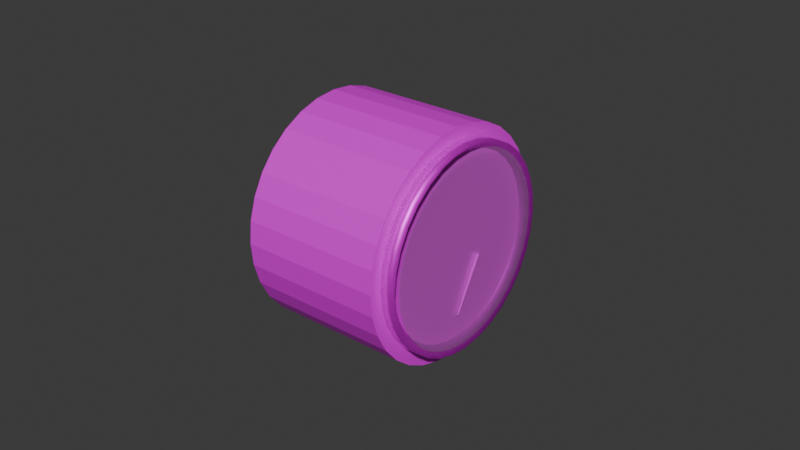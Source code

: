 # Source: rotax912-cht.blend  (saved by Blender 4.2.66; exported with 4.5.12 LTS)
import bpy
from mathutils import Matrix  # noqa: F401  (used for matrix-valued properties, if any)

bpy.ops.wm.read_factory_settings(use_empty=True)
scene = bpy.context.scene
scene.name = 'Scene'

# ---- collections
col_collection = bpy.data.collections.new('Collection'); scene.collection.children.link(col_collection)

# ---- images (referenced by path relative to the original .blend; pixels are not part of the script)
import os
ASSET_DIR = os.environ.get("B2B_ASSET_DIR", "")  # directory of the original .blend (textures are referenced by path, not embedded)
HERE = os.path.dirname(os.path.abspath(__file__))  # packed textures are extracted next to this script under _unpacked/

def load_image(name, relpath, width, height, colorspace="sRGB"):
    """Load a texture the original file referenced (path relative to the .blend, or extracted next to this script)."""
    p = next((c for c in (os.path.join(HERE, relpath), os.path.join(ASSET_DIR, relpath)) if relpath and os.path.exists(c)), "")
    if p:
        img = bpy.data.images.load(p, check_existing=True)
        img.name = name
    else:  # same state as the original file: an image datablock whose file is absent (Cycles renders it pink)
        img = bpy.data.images.new(name, width, height)
        img.source = "FILE"
        img.filepath = "//" + (relpath or name)
    img.colorspace_settings.name = colorspace
    return img
img_rotax912_cht_png = load_image('rotax912-cht.png', 'rotax912-cht.png', 1024, 1024, 'sRGB')

# ---- materials (node trees are filled in below, after node groups)
mat_gauge = bpy.data.materials.new('gauge')
mat_glass = bpy.data.materials.new('glass')
mat_glass.diffuse_color = (0.3, 0.3, 0.3, 0.15)
mat_glass.roughness = 0.5
mat_case = bpy.data.materials.new('case')

# ---- material node trees
mat_gauge.use_nodes = True; mat_gauge.node_tree.nodes.clear()
_N = mat_gauge.node_tree.nodes; _L = mat_gauge.node_tree.links
n0 = _N.new('ShaderNodeBsdfPrincipled'); n0.name = 'Principled BSDF'; n0.location = (10, 300)
n0.inputs[1].default_value = 0.1863
n1 = _N.new('ShaderNodeOutputMaterial'); n1.name = 'Material Output'; n1.location = (300, 300)
n2 = _N.new('ShaderNodeTexImage'); n2.name = 'Image Texture'; n2.location = (-280, 280)
n2.image = img_rotax912_cht_png
_L.new(n0.outputs[0], n1.inputs[0])
_L.new(n2.outputs[0], n0.inputs[0])
n1.is_active_output = True
mat_glass.use_nodes = True; mat_glass.node_tree.nodes.clear()
_N = mat_glass.node_tree.nodes; _L = mat_glass.node_tree.links
n0 = _N.new('ShaderNodeBsdfPrincipled'); n0.name = 'Principled BSDF'; n0.location = (10, 300)
n0.inputs[0].default_value = (0.3, 0.3, 0.3, 1.0)
n0.inputs[4].default_value = 0.25
n0.inputs[27].default_value = (0.0, 0.0, 0.0, 1.0)
n1 = _N.new('ShaderNodeOutputMaterial'); n1.name = 'Material Output'; n1.location = (300, 300)
_L.new(n0.outputs[0], n1.inputs[0])
n1.is_active_output = True
mat_case.use_nodes = True; mat_case.node_tree.nodes.clear()
_N = mat_case.node_tree.nodes; _L = mat_case.node_tree.links
n0 = _N.new('ShaderNodeBsdfPrincipled'); n0.name = 'Principled BSDF'; n0.location = (10, 300)
n0.inputs[1].default_value = 0.7255
n1 = _N.new('ShaderNodeOutputMaterial'); n1.name = 'Material Output'; n1.location = (300, 300)
n2 = _N.new('ShaderNodeTexImage'); n2.name = 'Image Texture'; n2.location = (-280, 280)
n2.image = img_rotax912_cht_png
_L.new(n0.outputs[0], n1.inputs[0])
_L.new(n2.outputs[0], n0.inputs[0])
n1.is_active_output = True

# ---- world
world_world = bpy.data.worlds.new('World'); scene.world = world_world
world_world.use_nodes = True; world_world.node_tree.nodes.clear()
_N = world_world.node_tree.nodes; _L = world_world.node_tree.links
n0 = _N.new('ShaderNodeOutputWorld'); n0.name = 'World Output'; n0.location = (300, 300)
n1 = _N.new('ShaderNodeBackground'); n1.name = 'Background'; n1.location = (10, 300)
n1.inputs[0].default_value = (0.05088, 0.05088, 0.05088, 1.0)
_L.new(n1.outputs[0], n0.inputs[0])
n0.is_active_output = True
world_world.color = (0.05088, 0.05088, 0.05088)
world_world.sun_shadow_jitter_overblur = 0.0

# ---- meshes
me_cylinder = bpy.data.meshes.new('Cylinder')
me_cylinder.from_pydata([(0.002476, 7.815e-10, 0.029), (0.002476, 0.005658, 0.02844), (0.002476, 0.0111, 0.02679), (0.002476, 0.01611, 0.02411), (0.002476, 0.02051, 0.02051), (0.002476, 0.02411, 0.01611), (0.002476, 0.02679, 0.0111), (0.002476, 0.02844, 0.005658), (0.002476, 0.029, -7.815e-10), (0.002476, 0.02844, -0.005658), (0.002476, 0.02679, -0.0111), (0.002476, 0.02411, -0.01611), (0.002476, 0.02051, -0.02051), (0.002476, 0.01611, -0.02411), (0.002476, 0.0111, -0.02679), (0.002476, 0.005658, -0.02844), (0.002476, 7.815e-10, -0.029), (0.002476, -0.005658, -0.02844), (0.002476, -0.0111, -0.02679), (0.002476, -0.01611, -0.02411), (0.002476, -0.02051, -0.02051), (0.002476, -0.02411, -0.01611), (0.002476, -0.02679, -0.0111), (0.002476, -0.02844, -0.005658), (0.002476, -0.029, -7.815e-10), (0.002476, -0.02844, 0.005658), (0.002476, -0.02679, 0.0111), (0.002476, -0.02411, 0.01611), (0.002476, -0.02051, 0.02051), (0.002476, -0.01611, 0.02411), (0.002476, -0.0111, 0.02679), (0.002476, -0.005658, 0.02844)], [], [(1, 0, 31, 30, 29, 28, 27, 26, 25, 24, 23, 22, 21, 20, 19, 18, 17, 16, 15, 14, 13, 12, 11, 10, 9, 8, 7, 6, 5, 4, 3, 2)])
_uv = me_cylinder.uv_layers.new(name='UVMap')
_uv.uv.foreach_set('vector', [0.5754, 0.9148, 0.4919, 0.9231, 0.4083, 0.9148, 0.328, 0.8905, 0.254, 0.8509, 0.1892, 0.7977, 0.1359, 0.7328, 0.09637, 0.6588, 0.07201, 0.5785, 0.06379, 0.495, 0.07201, 0.4115, 0.09637, 0.3312, 0.1359, 0.2572, 0.1892, 0.1923, 0.254, 0.1391, 0.328, 0.09952, 0.4083, 0.07516, 0.4919, 0.06693, 0.5754, 0.07516, 0.6557, 0.09952, 0.7297, 0.1391, 0.7945, 0.1923, 0.8478, 0.2572, 0.8873, 0.3312, 0.9117, 0.4115, 0.9199, 0.495, 0.9117, 0.5785, 0.8873, 0.6588, 0.8478, 0.7328, 0.7945, 0.7977, 0.7297, 0.8509, 0.6557, 0.8905])
me_cylinder.materials.append(mat_gauge)
me_cylinder.update()
me_cube_001 = bpy.data.meshes.new('Cube.001')
me_cube_001.from_pydata([(-0.0001961, -0.01285, -0.02273), (0.0001961, -0.01285, -0.02273), (-0.0001961, -0.01327, -0.02248), (0.0001961, -0.01327, -0.02248), (-0.0004689, -0.002788, -0.006966), (0.0004689, -0.002788, -0.006966), (-0.0004689, -0.00434, -0.00605), (0.0004689, -0.00434, -0.00605)], [], [(0, 1, 3, 2), (2, 3, 7, 6), (6, 7, 5, 4), (4, 5, 1, 0), (2, 6, 4, 0), (7, 3, 1, 5)])
_uv = me_cube_001.uv_layers.new(name='UVMap')
_uv.uv.foreach_set('vector', [0.7149, 0.197, 0.6875, 0.197, 0.6875, 0.1421, 0.7149, 0.1421, 0.02019, 0.05152, 0.02044, 0.03951, 0.2183, 0.03707, 0.2178, 0.06193, 0.7443, 0.127, 0.6875, 0.127, 0.6875, 0.0134, 0.7443, 0.0134, 0.2187, 0.03708, 0.2182, 0.06194, 0.0206, 0.05153, 0.02084, 0.03952, 0.0349, 0.03961, 0.2195, 0.03189, 0.2195, 0.06175, 0.0349, 0.05403, 0.2193, 0.06131, 0.03469, 0.05359, 0.03469, 0.03917, 0.2193, 0.03146])
me_cube_001.materials.append(mat_gauge)
me_cube_001.update()
me_circle_003 = bpy.data.meshes.new('Circle.003')
me_circle_003.from_pydata([(0.005212, 0.03019, -2.279e-09), (0.005212, 0.02961, 0.005892), (0.005212, 0.02789, 0.01156), (0.005212, 0.0251, 0.01677), (0.005212, 0.02135, 0.02135), (0.005212, 0.01677, 0.0251), (0.005212, 0.01156, 0.02789), (0.005212, 0.005892, 0.02961), (0.005212, 2.279e-09, 0.03019), (0.005212, -0.005892, 0.02961), (0.005212, -0.01156, 0.02789), (0.005212, -0.01677, 0.0251), (0.005212, -0.02135, 0.02135), (0.005212, -0.0251, 0.01677), (0.005212, -0.02789, 0.01156), (0.005212, -0.02961, 0.005892), (0.005212, -0.03019, 2.279e-09), (0.005212, -0.02961, -0.005892), (0.005212, -0.02789, -0.01156), (0.005212, -0.0251, -0.01677), (0.005212, -0.02135, -0.02135), (0.005212, -0.01677, -0.0251), (0.005212, -0.01156, -0.02789), (0.005212, -0.005892, -0.02961), (0.005212, -2.279e-09, -0.03019), (0.005212, 0.005892, -0.02961), (0.005212, 0.01156, -0.02789), (0.005212, 0.01677, -0.0251), (0.005212, 0.02135, -0.02135), (0.005212, 0.0251, -0.01677), (0.005212, 0.02789, -0.01156), (0.005212, 0.02961, -0.005892)], [], [(1, 2, 3, 4, 5, 6, 7, 8, 9, 10, 11, 12, 13, 14, 15, 16, 17, 18, 19, 20, 21, 22, 23, 24, 25, 26, 27, 28, 29, 30, 31, 0)])
me_circle_003.polygons.foreach_set('use_smooth', [True] * 1)
_uv = me_circle_003.uv_layers.new(name='UVMap')
_uv.uv.foreach_set('vector', [0.5, 1.0, 0.5975, 0.9904, 0.6913, 0.9619, 0.7778, 0.9157, 0.8536, 0.8536, 0.9157, 0.7778, 0.9619, 0.6913, 0.9904, 0.5975, 1.0, 0.5, 0.9904, 0.4025, 0.9619, 0.3087, 0.9157, 0.2222, 0.8536, 0.1464, 0.7778, 0.08427, 0.6913, 0.03806, 0.5975, 0.009607, 0.5, 0.0, 0.4025, 0.009607, 0.3087, 0.03806, 0.2222, 0.08427, 0.1464, 0.1464, 0.08426, 0.2222, 0.03806, 0.3087, 0.009607, 0.4025, 0.0, 0.5, 0.009607, 0.5975, 0.03806, 0.6913, 0.08427, 0.7778, 0.1464, 0.8536, 0.2222, 0.9157, 0.3087, 0.9619, 0.4025, 0.9904])
me_circle_003.materials.append(mat_glass)
me_circle_003.update()
me_cylinder_001 = bpy.data.meshes.new('Cylinder.001')
me_cylinder_001.from_pydata([(-0.04452, -1.116e-09, 0.03606), (-0.04452, 0.007034, 0.03536), (-0.04452, 0.0138, 0.03331), (-0.04452, 0.02003, 0.02998), (-0.04452, 0.02549, 0.02549), (-0.04452, 0.02998, 0.02003), (-0.04452, 0.03331, 0.0138), (-0.04452, 0.03536, 0.007034), (-0.04452, 0.03606, 1.097e-09), (-0.04452, 0.03536, -0.007034), (-0.04452, 0.03331, -0.0138), (-0.04452, 0.02998, -0.02003), (-0.04452, 0.02549, -0.02549), (-0.04452, 0.02003, -0.02998), (-0.04452, 0.0138, -0.03331), (-0.04452, 0.007034, -0.03536), (-0.04452, -1.116e-09, -0.03606), (-0.04452, -0.007034, -0.03536), (-0.04452, -0.0138, -0.03331), (-0.04452, -0.02003, -0.02998), (-0.04452, -0.02549, -0.02549), (-0.04452, -0.02998, -0.02003), (-0.04452, -0.03331, -0.0138), (-0.04452, -0.03536, -0.007034), (-0.04452, -0.03606, 1.097e-09), (-0.04452, -0.03536, 0.007034), (-0.04452, -0.03331, 0.0138), (-0.04452, -0.02998, 0.02003), (-0.04452, -0.02549, 0.02549), (-0.04452, -0.02003, 0.02998), (-0.04452, -0.0138, 0.03331), (-0.04452, -0.007034, 0.03536), (0.0004758, 8.511e-10, 0.03606), (0.0004758, 0.007034, 0.03536), (0.0004758, 0.0138, 0.03331), (0.0004758, 0.02003, 0.02998), (0.0004758, 0.02549, 0.02549), (0.0004758, 0.02998, 0.02003), (0.0004758, 0.03331, 0.0138), (0.0004758, 0.03536, 0.007034), (0.0004758, 0.03606, -8.704e-10), (0.0004758, 0.03536, -0.007034), (0.0004758, 0.03331, -0.0138), (0.0004758, 0.02998, -0.02003), (0.0004758, 0.02549, -0.02549), (0.0004758, 0.02003, -0.02998), (0.0004758, 0.0138, -0.03331), (0.0004758, 0.007034, -0.03536), (0.0004758, 8.511e-10, -0.03606), (0.0004758, -0.007034, -0.03536), (0.0004758, -0.0138, -0.03331), (0.0004758, -0.02003, -0.02998), (0.0004758, -0.02549, -0.02549), (0.0004758, -0.02998, -0.02003), (0.0004758, -0.03331, -0.0138), (0.0004758, -0.03536, -0.007034), (0.0004758, -0.03606, -8.704e-10), (0.0004758, -0.03536, 0.007034), (0.0004758, -0.03331, 0.0138), (0.0004758, -0.02998, 0.02003), (0.0004758, -0.02549, 0.02549), (0.0004758, -0.02003, 0.02998), (0.0004758, -0.0138, 0.03331), (0.0004758, -0.007034, 0.03536)], [], [(0, 1, 2, 3, 4, 5, 6, 7, 8, 9, 10, 11, 12, 13, 14, 15, 16, 17, 18, 19, 20, 21, 22, 23, 24, 25, 26, 27, 28, 29, 30, 31), (31, 63, 32, 0), (30, 62, 63, 31), (29, 61, 62, 30), (28, 60, 61, 29), (27, 59, 60, 28), (26, 58, 59, 27), (25, 57, 58, 26), (24, 56, 57, 25), (23, 55, 56, 24), (22, 54, 55, 23), (21, 53, 54, 22), (20, 52, 53, 21), (19, 51, 52, 20), (18, 50, 51, 19), (17, 49, 50, 18), (16, 48, 49, 17), (15, 47, 48, 16), (14, 46, 47, 15), (13, 45, 46, 14), (12, 44, 45, 13), (11, 43, 44, 12), (10, 42, 43, 11), (9, 41, 42, 10), (8, 40, 41, 9), (7, 39, 40, 8), (6, 38, 39, 7), (5, 37, 38, 6), (4, 36, 37, 5), (3, 35, 36, 4), (2, 34, 35, 3), (1, 33, 34, 2), (0, 32, 33, 1), (63, 62, 61, 60, 59, 58, 57, 56, 55, 54, 53, 52, 51, 50, 49, 48, 47, 46, 45, 44, 43, 42, 41, 40, 39, 38, 37, 36, 35, 34, 33, 32)])
_uv = me_cylinder_001.uv_layers.new(name='UVMap')
_uv.uv.foreach_set('vector', [0.0, 0.91, 0.1743, 0.91, 0.1687, 0.91, 0.1631, 0.91, 0.1575, 0.91, 0.1518, 0.91, 0.1462, 0.91, 0.1406, 0.91, 0.135, 0.91, 0.1294, 0.91, 0.1237, 0.91, 0.1181, 0.91, 0.1125, 0.91, 0.1069, 0.91, 0.1012, 0.91, 0.09561, 0.91, 0.08998, 0.91, 0.08436, 0.91, 0.07874, 0.91, 0.07311, 0.91, 0.06749, 0.91, 0.06186, 0.91, 0.05624, 0.91, 0.05062, 0.91, 0.04499, 0.91, 0.03937, 0.91, 0.03374, 0.91, 0.02812, 0.91, 0.0225, 0.91, 0.01687, 0.91, 0.01125, 0.91, 0.005624, 0.91, 0.005624, 0.91, 0.005624, 0.9924, 0.0, 0.9924, 0.0, 0.91, 0.01125, 0.91, 0.01125, 0.9924, 0.005624, 0.9924, 0.005624, 0.91, 0.01687, 0.91, 0.01687, 0.9924, 0.01125, 0.9924, 0.01125, 0.91, 0.0225, 0.91, 0.0225, 0.9924, 0.01687, 0.9924, 0.01687, 0.91, 0.02812, 0.91, 0.02812, 0.9924, 0.0225, 0.9924, 0.0225, 0.91, 0.03374, 0.91, 0.03374, 0.9924, 0.02812, 0.9924, 0.02812, 0.91, 0.03937, 0.91, 0.03937, 0.9924, 0.03374, 0.9924, 0.03374, 0.91, 0.04499, 0.91, 0.04499, 0.9924, 0.03937, 0.9924, 0.03937, 0.91, 0.05062, 0.91, 0.05062, 0.9924, 0.04499, 0.9924, 0.04499, 0.91, 0.05624, 0.91, 0.05624, 0.9924, 0.05062, 0.9924, 0.05062, 0.91, 0.06186, 0.91, 0.06186, 0.9924, 0.05624, 0.9924, 0.05624, 0.91, 0.06749, 0.91, 0.06749, 0.9924, 0.06186, 0.9924, 0.06186, 0.91, 0.07311, 0.91, 0.07311, 0.9924, 0.06749, 0.9924, 0.06749, 0.91, 0.07874, 0.91, 0.07874, 0.9924, 0.07311, 0.9924, 0.07311, 0.91, 0.08436, 0.91, 0.08436, 0.9924, 0.07874, 0.9924, 0.07874, 0.91, 0.08998, 0.91, 0.08998, 0.9924, 0.08436, 0.9924, 0.08436, 0.91, 0.09561, 0.91, 0.09561, 0.9924, 0.08998, 0.9924, 0.08998, 0.91, 0.1012, 0.91, 0.1012, 0.9924, 0.09561, 0.9924, 0.09561, 0.91, 0.1069, 0.91, 0.1069, 0.9924, 0.1012, 0.9924, 0.1012, 0.91, 0.1125, 0.91, 0.1125, 0.9924, 0.1069, 0.9924, 0.1069, 0.91, 0.1181, 0.91, 0.1181, 0.9924, 0.1125, 0.9924, 0.1125, 0.91, 0.1237, 0.91, 0.1237, 0.9924, 0.1181, 0.9924, 0.1181, 0.91, 0.1294, 0.91, 0.1294, 0.9924, 0.1237, 0.9924, 0.1237, 0.91, 0.135, 0.91, 0.135, 0.9924, 0.1294, 0.9924, 0.1294, 0.91, 0.1406, 0.91, 0.1406, 0.9924, 0.135, 0.9924, 0.135, 0.91, 0.1462, 0.91, 0.1462, 0.9924, 0.1406, 0.9924, 0.1406, 0.91, 0.1518, 0.91, 0.1518, 0.9924, 0.1462, 0.9924, 0.1462, 0.91, 0.1575, 0.91, 0.1575, 0.9924, 0.1518, 0.9924, 0.1518, 0.91, 0.1631, 0.91, 0.1631, 0.9924, 0.1575, 0.9924, 0.1575, 0.91, 0.1687, 0.91, 0.1687, 0.9924, 0.1631, 0.9924, 0.1631, 0.91, 0.1743, 0.91, 0.1743, 0.9924, 0.1687, 0.9924, 0.1687, 0.91, 0.18, 0.91, 0.18, 0.9924, 0.1743, 0.9924, 0.1743, 0.91, 0.005624, 0.9924, 0.01125, 0.9924, 0.01687, 0.9924, 0.0225, 0.9924, 0.02812, 0.9924, 0.03374, 0.9924, 0.03937, 0.9924, 0.04499, 0.9924, 0.05062, 0.9924, 0.05624, 0.9924, 0.06186, 0.9924, 0.06749, 0.9924, 0.07311, 0.9924, 0.07874, 0.9924, 0.08436, 0.9924, 0.08998, 0.9924, 0.09561, 0.9924, 0.1012, 0.9924, 0.1069, 0.9924, 0.1125, 0.9924, 0.1181, 0.9924, 0.1237, 0.9924, 0.1294, 0.9924, 0.135, 0.9924, 0.1406, 0.9924, 0.1462, 0.9924, 0.1518, 0.9924, 0.1575, 0.9924, 0.1631, 0.9924, 0.1687, 0.9924, 0.1743, 0.9924, 0.18, 0.9924])
me_cylinder_001.materials.append(mat_gauge)
me_cylinder_001.update()
me_cylinder_002 = bpy.data.meshes.new('Cylinder.002')
me_cylinder_002.from_pydata([(0.002476, 7.815e-10, 0.029), (0.002476, 0.005658, 0.02844), (0.002476, 0.0111, 0.02679), (0.002476, 0.01611, 0.02411), (0.002476, 0.02051, 0.02051), (0.002476, 0.02411, 0.01611), (0.002476, 0.02679, 0.0111), (0.002476, 0.02844, 0.005658), (0.002476, 0.029, -7.815e-10), (0.002476, 0.02844, -0.005658), (0.002476, 0.02679, -0.0111), (0.002476, 0.02411, -0.01611), (0.002476, 0.02051, -0.02051), (0.002476, 0.01611, -0.02411), (0.002476, 0.0111, -0.02679), (0.002476, 0.005658, -0.02844), (0.002476, 7.815e-10, -0.029), (0.002476, -0.005658, -0.02844), (0.002476, -0.0111, -0.02679), (0.002476, -0.01611, -0.02411), (0.002476, -0.02051, -0.02051), (0.002476, -0.02411, -0.01611), (0.002476, -0.02679, -0.0111), (0.002476, -0.02844, -0.005658), (0.002476, -0.029, -7.815e-10), (0.002476, -0.02844, 0.005658), (0.002476, -0.02679, 0.0111), (0.002476, -0.02411, 0.01611), (0.002476, -0.02051, 0.02051), (0.002476, -0.01611, 0.02411), (0.002476, -0.0111, 0.02679), (0.002476, -0.005658, 0.02844), (0.005476, 0.006263, 0.03148), (0.005476, 8.881e-10, 0.0321), (0.005476, 0.01228, 0.02966), (0.005476, 0.01783, 0.02669), (0.005476, 0.0227, 0.0227), (0.005476, 0.02669, 0.01783), (0.005476, 0.02966, 0.01228), (0.005476, 0.03148, 0.006263), (0.005476, 0.0321, -8.881e-10), (0.005476, 0.03148, -0.006263), (0.005476, 0.02966, -0.01228), (0.005476, 0.02669, -0.01783), (0.005476, 0.0227, -0.0227), (0.005476, 0.01783, -0.02669), (0.005476, 0.01228, -0.02966), (0.005476, 0.006263, -0.03148), (0.005476, 8.881e-10, -0.0321), (0.005476, -0.006263, -0.03148), (0.005476, -0.01228, -0.02966), (0.005476, -0.01783, -0.02669), (0.005476, -0.0227, -0.0227), (0.005476, -0.02669, -0.01783), (0.005476, -0.02966, -0.01228), (0.005476, -0.03148, -0.006263), (0.005476, -0.0321, -8.881e-10), (0.005476, -0.03148, 0.006263), (0.005476, -0.02966, 0.01228), (0.005476, -0.02669, 0.01783), (0.005476, -0.0227, 0.0227), (0.005476, -0.01783, 0.02669), (0.005476, -0.01228, 0.02966), (0.005476, -0.006263, 0.03148), (0.0004758, 7.105e-10, 0.0321), (0.0004758, 0.006263, 0.03148), (0.0004758, 0.01228, 0.02966), (0.0004758, 0.01783, 0.02669), (0.0004758, 0.0227, 0.0227), (0.0004758, 0.02669, 0.01783), (0.0004758, 0.02966, 0.01228), (0.0004758, 0.03148, 0.006263), (0.0004758, 0.0321, -7.105e-10), (0.0004758, 0.03148, -0.006263), (0.0004758, 0.02966, -0.01228), (0.0004758, 0.02669, -0.01783), (0.0004758, 0.0227, -0.0227), (0.0004758, 0.01783, -0.02669), (0.0004758, 0.01228, -0.02966), (0.0004758, 0.006263, -0.03148), (0.0004758, 7.105e-10, -0.0321), (0.0004758, -0.006263, -0.03148), (0.0004758, -0.01228, -0.02966), (0.0004758, -0.01783, -0.02669), (0.0004758, -0.0227, -0.0227), (0.0004758, -0.02669, -0.01783), (0.0004758, -0.02966, -0.01228), (0.0004758, -0.03148, -0.006263), (0.0004758, -0.0321, -7.105e-10), (0.0004758, -0.03148, 0.006263), (0.0004758, -0.02966, 0.01228), (0.0004758, -0.02669, 0.01783), (0.0004758, -0.0227, 0.0227), (0.0004758, -0.01783, 0.02669), (0.0004758, -0.01228, 0.02966), (0.0004758, -0.006263, 0.03148)], [], [(64, 33, 32, 65), (65, 32, 34, 66), (66, 34, 35, 67), (67, 35, 36, 68), (68, 36, 37, 69), (69, 37, 38, 70), (70, 38, 39, 71), (71, 39, 40, 72), (72, 40, 41, 73), (73, 41, 42, 74), (74, 42, 43, 75), (75, 43, 44, 76), (76, 44, 45, 77), (77, 45, 46, 78), (78, 46, 47, 79), (79, 47, 48, 80), (80, 48, 49, 81), (81, 49, 50, 82), (82, 50, 51, 83), (83, 51, 52, 84), (84, 52, 53, 85), (85, 53, 54, 86), (86, 54, 55, 87), (87, 55, 56, 88), (88, 56, 57, 89), (89, 57, 58, 90), (90, 58, 59, 91), (91, 59, 60, 92), (92, 60, 61, 93), (93, 61, 62, 94), (94, 62, 63, 95), (95, 63, 33, 64), (0, 1, 32, 33), (1, 2, 34, 32), (2, 3, 35, 34), (3, 4, 36, 35), (4, 5, 37, 36), (5, 6, 38, 37), (6, 7, 39, 38), (7, 8, 40, 39), (8, 9, 41, 40), (9, 10, 42, 41), (10, 11, 43, 42), (11, 12, 44, 43), (12, 13, 45, 44), (13, 14, 46, 45), (14, 15, 47, 46), (15, 16, 48, 47), (16, 17, 49, 48), (17, 18, 50, 49), (18, 19, 51, 50), (19, 20, 52, 51), (20, 21, 53, 52), (21, 22, 54, 53), (22, 23, 55, 54), (23, 24, 56, 55), (24, 25, 57, 56), (25, 26, 58, 57), (26, 27, 59, 58), (27, 28, 60, 59), (28, 29, 61, 60), (29, 30, 62, 61), (30, 31, 63, 62), (31, 0, 33, 63), (95, 64, 65, 66, 67, 68, 69, 70, 71, 72, 73, 74, 75, 76, 77, 78, 79, 80, 81, 82, 83, 84, 85, 86, 87, 88, 89, 90, 91, 92, 93, 94)])
me_cylinder_002.polygons.foreach_set('use_smooth', [True] * 65)
_uv = me_cylinder_002.uv_layers.new(name='UVMap')
_uv.uv.foreach_set('vector', [0.18, 0.9924, 0.18, 1.0, 0.1743, 1.0, 0.1743, 0.9924, 0.1743, 0.9924, 0.1743, 1.0, 0.1687, 1.0, 0.1687, 0.9924, 0.1687, 0.9924, 0.1687, 1.0, 0.1631, 1.0, 0.1631, 0.9924, 0.1631, 0.9924, 0.1631, 1.0, 0.1575, 1.0, 0.1575, 0.9924, 0.1575, 0.9924, 0.1575, 1.0, 0.1518, 1.0, 0.1518, 0.9924, 0.1518, 0.9924, 0.1518, 1.0, 0.1462, 1.0, 0.1462, 0.9924, 0.1462, 0.9924, 0.1462, 1.0, 0.1406, 1.0, 0.1406, 0.9924, 0.1406, 0.9924, 0.1406, 1.0, 0.135, 1.0, 0.135, 0.9924, 0.135, 0.9924, 0.135, 1.0, 0.1294, 1.0, 0.1294, 0.9924, 0.1294, 0.9924, 0.1294, 1.0, 0.1237, 1.0, 0.1237, 0.9924, 0.1237, 0.9924, 0.1237, 1.0, 0.1181, 1.0, 0.1181, 0.9924, 0.1181, 0.9924, 0.1181, 1.0, 0.1125, 1.0, 0.1125, 0.9924, 0.1125, 0.9924, 0.1125, 1.0, 0.1069, 1.0, 0.1069, 0.9924, 0.1069, 0.9924, 0.1069, 1.0, 0.1012, 1.0, 0.1012, 0.9924, 0.1012, 0.9924, 0.1012, 1.0, 0.09561, 1.0, 0.09561, 0.9924, 0.09561, 0.9924, 0.09561, 1.0, 0.08998, 1.0, 0.08998, 0.9924, 0.08998, 0.9924, 0.08998, 1.0, 0.08436, 1.0, 0.08436, 0.9924, 0.08436, 0.9924, 0.08436, 1.0, 0.07874, 1.0, 0.07874, 0.9924, 0.07874, 0.9924, 0.07874, 1.0, 0.07311, 1.0, 0.07311, 0.9924, 0.07311, 0.9924, 0.07311, 1.0, 0.06749, 1.0, 0.06749, 0.9924, 0.06749, 0.9924, 0.06749, 1.0, 0.06186, 1.0, 0.06186, 0.9924, 0.06186, 0.9924, 0.06186, 1.0, 0.05624, 1.0, 0.05624, 0.9924, 0.05624, 0.9924, 0.05624, 1.0, 0.05062, 1.0, 0.05062, 0.9924, 0.05062, 0.9924, 0.05062, 1.0, 0.04499, 1.0, 0.04499, 0.9924, 0.04499, 0.9924, 0.04499, 1.0, 0.03937, 1.0, 0.03937, 0.9924, 0.03937, 0.9924, 0.03937, 1.0, 0.03374, 1.0, 0.03374, 0.9924, 0.03374, 0.9924, 0.03374, 1.0, 0.02812, 1.0, 0.02812, 0.9924, 0.02812, 0.9924, 0.02812, 1.0, 0.0225, 1.0, 0.0225, 0.9924, 0.0225, 0.9924, 0.0225, 1.0, 0.01687, 1.0, 0.01687, 0.9924, 0.01687, 0.9924, 0.01687, 1.0, 0.01125, 1.0, 0.01125, 0.9924, 0.01125, 0.9924, 0.01125, 1.0, 0.005624, 1.0, 0.005624, 0.9924, 0.005624, 0.9924, 0.005624, 1.0, 0.0, 1.0, 0.0, 0.9924, 0.5005, 0.9484, 0.5879, 0.9398, 0.5972, 0.9868, 0.5005, 0.9963, 0.5879, 0.9398, 0.6719, 0.9143, 0.6903, 0.9586, 0.5972, 0.9868, 0.6719, 0.9143, 0.7494, 0.8729, 0.776, 0.9127, 0.6903, 0.9586, 0.7494, 0.8729, 0.8173, 0.8172, 0.8512, 0.8511, 0.776, 0.9127, 0.8173, 0.8172, 0.873, 0.7493, 0.9129, 0.7759, 0.8512, 0.8511, 0.873, 0.7493, 0.9144, 0.6718, 0.9587, 0.6902, 0.9129, 0.7759, 0.9144, 0.6718, 0.9399, 0.5878, 0.9869, 0.5971, 0.9587, 0.6902, 0.9399, 0.5878, 0.9485, 0.5003, 0.9964, 0.5003, 0.9869, 0.5971, 0.9485, 0.5003, 0.9399, 0.4129, 0.9869, 0.4036, 0.9964, 0.5003, 0.9399, 0.4129, 0.9144, 0.3289, 0.9587, 0.3105, 0.9869, 0.4036, 0.9144, 0.3289, 0.873, 0.2514, 0.9129, 0.2248, 0.9587, 0.3105, 0.873, 0.2514, 0.8173, 0.1835, 0.8512, 0.1496, 0.9129, 0.2248, 0.8173, 0.1835, 0.7494, 0.1278, 0.776, 0.08796, 0.8512, 0.1496, 0.7494, 0.1278, 0.6719, 0.0864, 0.6903, 0.04213, 0.776, 0.08796, 0.6719, 0.0864, 0.5879, 0.0609, 0.5972, 0.0139, 0.6903, 0.04213, 0.5879, 0.0609, 0.5005, 0.05229, 0.5005, 0.004371, 0.5972, 0.0139, 0.5005, 0.05229, 0.4131, 0.0609, 0.4037, 0.0139, 0.5005, 0.004371, 0.4131, 0.0609, 0.329, 0.0864, 0.3107, 0.04213, 0.4037, 0.0139, 0.329, 0.0864, 0.2515, 0.1278, 0.2249, 0.08796, 0.3107, 0.04213, 0.2515, 0.1278, 0.1836, 0.1835, 0.1498, 0.1496, 0.2249, 0.08796, 0.1836, 0.1835, 0.1279, 0.2514, 0.08807, 0.2248, 0.1498, 0.1496, 0.1279, 0.2514, 0.08651, 0.3289, 0.04224, 0.3105, 0.08807, 0.2248, 0.08651, 0.3289, 0.06102, 0.4129, 0.01402, 0.4036, 0.04224, 0.3105, 0.06102, 0.4129, 0.05241, 0.5003, 0.004486, 0.5003, 0.01402, 0.4036, 0.05241, 0.5003, 0.06102, 0.5878, 0.01402, 0.5971, 0.004486, 0.5003, 0.06102, 0.5878, 0.08651, 0.6718, 0.04224, 0.6902, 0.01402, 0.5971, 0.08651, 0.6718, 0.1279, 0.7493, 0.08807, 0.7759, 0.04224, 0.6902, 0.1279, 0.7493, 0.1836, 0.8172, 0.1498, 0.8511, 0.08807, 0.7759, 0.1836, 0.8172, 0.2515, 0.8729, 0.2249, 0.9127, 0.1498, 0.8511, 0.2515, 0.8729, 0.329, 0.9143, 0.3107, 0.9586, 0.2249, 0.9127, 0.329, 0.9143, 0.4131, 0.9398, 0.4037, 0.9868, 0.3107, 0.9586, 0.4131, 0.9398, 0.5005, 0.9484, 0.5005, 0.9963, 0.4037, 0.9868, 0.005624, 0.9924, 0.18, 0.9924, 0.1743, 0.9924, 0.1687, 0.9924, 0.1631, 0.9924, 0.1575, 0.9924, 0.1518, 0.9924, 0.1462, 0.9924, 0.1406, 0.9924, 0.135, 0.9924, 0.1294, 0.9924, 0.1237, 0.9924, 0.1181, 0.9924, 0.1125, 0.9924, 0.1069, 0.9924, 0.1012, 0.9924, 0.09561, 0.9924, 0.08998, 0.9924, 0.08436, 0.9924, 0.07874, 0.9924, 0.07311, 0.9924, 0.06749, 0.9924, 0.06186, 0.9924, 0.05624, 0.9924, 0.05062, 0.9924, 0.04499, 0.9924, 0.03937, 0.9924, 0.03374, 0.9924, 0.02812, 0.9924, 0.0225, 0.9924, 0.01687, 0.9924, 0.01125, 0.9924])
me_cylinder_002.materials.append(mat_case)
me_cylinder_002.update()

# ---- objects
ob_cht = bpy.data.objects.new('cht', me_cylinder)
ob_cht_needle = bpy.data.objects.new('cht needle', me_cube_001)
ob_cht_glass = bpy.data.objects.new('cht glass', me_circle_003)
ob_oil_press_body = bpy.data.objects.new('oil press body', me_cylinder_001)
ob_cht_case = bpy.data.objects.new('cht case', me_cylinder_002)

# ---- transforms, parenting, visibility, modifiers, constraints
ob_cht.location = (0.0, 0.0, 0.0)
ob_cht_needle.location = (0.003206, 0.01194, 0.001245)
ob_cht_glass.location = (0.0, 0.0, 0.0)
ob_cht_glass.show_transparent = True
ob_oil_press_body.location = (0.0, 0.0, 0.0)
ob_cht_case.location = (0.0, 0.0, 0.0)

# ---- collection membership
col_collection.objects.link(ob_cht)
col_collection.objects.link(ob_cht_needle)
col_collection.objects.link(ob_cht_glass)
col_collection.objects.link(ob_oil_press_body)
col_collection.objects.link(ob_cht_case)

# ---- scene / render settings (as saved in the file)
scene.frame_start = 1; scene.frame_end = 250; scene.frame_set(1)
scene.render.engine = 'BLENDER_EEVEE_NEXT'
bpy.context.view_layer.update()

# ---- added for rendering (the .blend has no active camera and no usable light): camera, sun
cam_auto = bpy.data.cameras.new('AutoCamera')
cam_auto.lens = 50.0
cam_auto.sensor_width = 36.0
cam_auto.clip_end = 1000.0
ob_auto_camera = bpy.data.objects.new('AutoCamera', cam_auto)
scene.collection.objects.link(ob_auto_camera)
ob_auto_camera.location = (0.165521, -0.222054, 0.148036)
ob_auto_camera.rotation_euler = (1.09748, -7.21219e-08, 0.694738)
scene.camera = ob_auto_camera
light_auto_sun = bpy.data.lights.new('AutoSun', 'SUN')
light_auto_sun.energy = 3.0
light_auto_sun.angle = 0.0523599
ob_auto_sun = bpy.data.objects.new('AutoSun', light_auto_sun)
scene.collection.objects.link(ob_auto_sun)
ob_auto_sun.rotation_euler = (0.872665, 0.174533, 0.523599)
bpy.context.view_layer.update()
